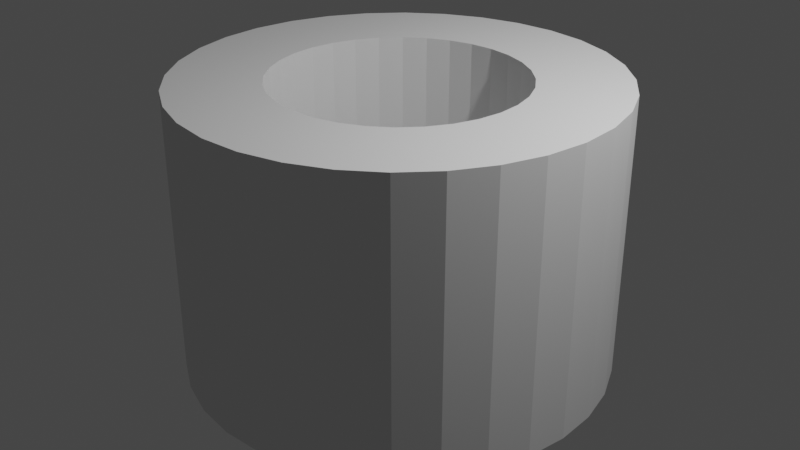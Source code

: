 # Source: untitled.blend  (saved by Blender 2.80.75; exported with 4.5.12 LTS)
import bpy
from mathutils import Matrix  # noqa: F401  (used for matrix-valued properties, if any)

bpy.ops.wm.read_factory_settings(use_empty=True)
scene = bpy.context.scene
scene.name = 'Scene'

# ---- collections
col_collection = bpy.data.collections.new('Collection'); scene.collection.children.link(col_collection)

# ---- world
world_world = bpy.data.worlds.new('World'); scene.world = world_world
world_world.use_nodes = True; world_world.node_tree.nodes.clear()
_N = world_world.node_tree.nodes; _L = world_world.node_tree.links
n0 = _N.new('ShaderNodeOutputWorld'); n0.name = 'World Output'; n0.location = (300, 300)
n1 = _N.new('ShaderNodeBackground'); n1.name = 'Background'; n1.location = (10, 300)
n1.inputs[0].default_value = (0.05088, 0.05088, 0.05088, 1.0)
_L.new(n1.outputs[0], n0.inputs[0])
n0.is_active_output = True
world_world.color = (0.05088, 0.05088, 0.05088)
world_world.use_sun_shadow = False
world_world.sun_shadow_jitter_overblur = 0.0

# ---- cameras
cam_camera = bpy.data.cameras.new('Camera')
cam_camera.clip_end = 100.0
cam_camera.ortho_scale = 7.314

# ---- lights
light_light = bpy.data.lights.new('Light', 'POINT')
light_light.transmission_factor = 0.0
light_light.energy = 1000.0
light_light.shadow_soft_size = 0.1
light_light.shadow_maximum_resolution = 0.006
light_light.use_absolute_resolution = True

# ---- meshes
me_top_panel_spacers = bpy.data.meshes.new('Top Panel Spacers')
me_top_panel_spacers.from_pydata([(0.0, 1.0, -1.0), (0.0, 1.0, 1.0), (0.1951, 0.9808, -1.0), (0.1951, 0.9808, 1.0), (0.3827, 0.9239, -1.0), (0.3827, 0.9239, 1.0), (0.5556, 0.8315, -1.0), (0.5556, 0.8315, 1.0), (0.7071, 0.7071, -1.0), (0.7071, 0.7071, 1.0), (0.8315, 0.5556, -1.0), (0.8315, 0.5556, 1.0), (0.9239, 0.3827, -1.0), (0.9239, 0.3827, 1.0), (0.9808, 0.1951, -1.0), (0.9808, 0.1951, 1.0), (1.0, 7.55e-08, -1.0), (1.0, 7.55e-08, 1.0), (0.9808, -0.1951, -1.0), (0.9808, -0.1951, 1.0), (0.9239, -0.3827, -1.0), (0.9239, -0.3827, 1.0), (0.8315, -0.5556, -1.0), (0.8315, -0.5556, 1.0), (0.7071, -0.7071, -1.0), (0.7071, -0.7071, 1.0), (0.5556, -0.8315, -1.0), (0.5556, -0.8315, 1.0), (0.3827, -0.9239, -1.0), (0.3827, -0.9239, 1.0), (0.1951, -0.9808, -1.0), (0.1951, -0.9808, 1.0), (-3.258e-07, -1.0, -1.0), (-3.258e-07, -1.0, 1.0), (-0.1951, -0.9808, -1.0), (-0.1951, -0.9808, 1.0), (-0.3827, -0.9239, -1.0), (-0.3827, -0.9239, 1.0), (-0.5556, -0.8315, -1.0), (-0.5556, -0.8315, 1.0), (-0.7071, -0.7071, -1.0), (-0.7071, -0.7071, 1.0), (-0.8315, -0.5556, -1.0), (-0.8315, -0.5556, 1.0), (-0.9239, -0.3827, -1.0), (-0.9239, -0.3827, 1.0), (-0.9808, -0.1951, -1.0), (-0.9808, -0.1951, 1.0), (-1.0, 9.656e-07, -1.0), (-1.0, 9.656e-07, 1.0), (-0.9808, 0.1951, -1.0), (-0.9808, 0.1951, 1.0), (-0.9239, 0.3827, -1.0), (-0.9239, 0.3827, 1.0), (-0.8315, 0.5556, -1.0), (-0.8315, 0.5556, 1.0), (-0.7071, 0.7071, -1.0), (-0.7071, 0.7071, 1.0), (-0.5556, 0.8315, -1.0), (-0.5556, 0.8315, 1.0), (-0.3827, 0.9239, -1.0), (-0.3827, 0.9239, 1.0), (-0.1951, 0.9808, -1.0), (-0.1951, 0.9808, 1.0), (0.4804, -0.321, 1.0), (0.4804, -0.321, -1.0), (0.0, 0.5778, 1.0), (0.0, 0.5778, -1.0), (-0.1127, 0.5667, 1.0), (-0.1127, 0.5667, -1.0), (-0.2211, 0.5338, 1.0), (-0.2211, 0.5338, -1.0), (-0.5338, -0.2211, 1.0), (-0.5338, -0.2211, -1.0), (-0.4804, -0.321, 1.0), (-0.4804, -0.321, -1.0), (-0.5667, -0.1127, 1.0), (-0.5667, -0.1127, -1.0), (-0.4086, -0.4086, 1.0), (-0.4086, -0.4086, -1.0), (-0.1127, -0.5667, 1.0), (-0.1127, -0.5667, -1.0), (-1.883e-07, -0.5778, 1.0), (-1.883e-07, -0.5778, -1.0), (-0.2211, -0.5338, 1.0), (-0.2211, -0.5338, -1.0), (0.5667, 0.1127, 1.0), (0.5667, 0.1127, -1.0), (0.321, 0.4804, 1.0), (0.321, 0.4804, -1.0), (0.5778, 4.362e-08, 1.0), (0.5778, 4.362e-08, -1.0), (0.5338, 0.2211, 1.0), (0.5338, 0.2211, -1.0), (0.1127, -0.5667, 1.0), (0.1127, -0.5667, -1.0), (-0.4086, 0.4086, 1.0), (-0.4086, 0.4086, -1.0), (-0.321, 0.4804, 1.0), (-0.321, 0.4804, -1.0), (-0.4804, 0.321, 1.0), (-0.4804, 0.321, -1.0), (0.5667, -0.1127, 1.0), (0.5667, -0.1127, -1.0), (0.321, -0.4804, 1.0), (0.321, -0.4804, -1.0), (0.4086, -0.4086, 1.0), (0.4086, -0.4086, -1.0), (0.5338, -0.2211, 1.0), (0.5338, -0.2211, -1.0), (-0.5778, 5.579e-07, 1.0), (-0.5778, 5.579e-07, -1.0), (-0.321, -0.4804, 1.0), (-0.321, -0.4804, -1.0), (-0.5667, 0.1127, 1.0), (-0.5667, 0.1127, -1.0), (0.4086, 0.4086, 1.0), (0.4086, 0.4086, -1.0), (0.2211, -0.5338, 1.0), (0.2211, -0.5338, -1.0), (0.4804, 0.321, 1.0), (0.4804, 0.321, -1.0), (-0.5338, 0.2211, 1.0), (-0.5338, 0.2211, -1.0), (0.2211, 0.5338, 1.0), (0.2211, 0.5338, -1.0), (0.1127, 0.5667, 1.0), (0.1127, 0.5667, -1.0)], [], [(0, 1, 3, 2), (2, 3, 5, 4), (4, 5, 7, 6), (6, 7, 9, 8), (8, 9, 11, 10), (10, 11, 13, 12), (12, 13, 15, 14), (14, 15, 17, 16), (16, 17, 19, 18), (18, 19, 21, 20), (20, 21, 23, 22), (22, 23, 25, 24), (24, 25, 27, 26), (26, 27, 29, 28), (28, 29, 31, 30), (30, 31, 33, 32), (32, 33, 35, 34), (34, 35, 37, 36), (36, 37, 39, 38), (38, 39, 41, 40), (40, 41, 43, 42), (42, 43, 45, 44), (44, 45, 47, 46), (46, 47, 49, 48), (48, 49, 51, 50), (50, 51, 53, 52), (52, 53, 55, 54), (54, 55, 57, 56), (56, 57, 59, 58), (58, 59, 61, 60), (3, 1, 63, 61, 59, 57, 55, 53, 51, 49, 110, 114, 122, 100, 96, 98, 70, 68, 66, 126, 124, 88, 116, 120, 92, 86, 90, 17, 15, 13, 11, 9, 7, 5), (60, 61, 63, 62), (62, 63, 1, 0), (0, 2, 4, 6, 8, 10, 12, 14, 16, 91, 87, 93, 121, 117, 89, 125, 127, 67, 69, 71, 99, 97, 101, 123, 115, 111, 48, 50, 52, 54, 56, 58, 60, 62), (103, 102, 90, 91), (107, 106, 64, 65), (65, 64, 108, 109), (115, 114, 110, 111), (87, 86, 92, 93), (91, 90, 86, 87), (121, 120, 116, 117), (67, 66, 68, 69), (81, 80, 82, 83), (101, 100, 122, 123), (83, 82, 94, 95), (69, 68, 70, 71), (117, 116, 88, 89), (113, 112, 84, 85), (17, 90, 102, 108, 64, 106, 104, 118, 94, 82, 80, 84, 112, 78, 74, 72, 76, 110, 49, 47, 45, 43, 41, 39, 37, 35, 33, 31, 29, 27, 25, 23, 21, 19), (89, 88, 124, 125), (105, 104, 106, 107), (99, 98, 96, 97), (123, 122, 114, 115), (119, 118, 104, 105), (79, 78, 112, 113), (73, 72, 74, 75), (127, 126, 66, 67), (93, 92, 120, 121), (111, 110, 76, 77), (109, 108, 102, 103), (85, 84, 80, 81), (71, 70, 98, 99), (125, 124, 126, 127), (95, 94, 118, 119), (77, 76, 72, 73), (97, 96, 100, 101), (48, 111, 77, 73, 75, 79, 113, 85, 81, 83, 95, 119, 105, 107, 65, 109, 103, 91, 16, 18, 20, 22, 24, 26, 28, 30, 32, 34, 36, 38, 40, 42, 44, 46), (75, 74, 78, 79)])
_uv = me_top_panel_spacers.uv_layers.new(name='UVMap')
_uv.uv.foreach_set('vector', [1.0, 0.5, 1.0, 1.0, 0.9688, 1.0, 0.9688, 0.5, 0.9688, 0.5, 0.9688, 1.0, 0.9375, 1.0, 0.9375, 0.5, 0.9375, 0.5, 0.9375, 1.0, 0.9062, 1.0, 0.9062, 0.5, 0.9062, 0.5, 0.9062, 1.0, 0.875, 1.0, 0.875, 0.5, 0.875, 0.5, 0.875, 1.0, 0.8438, 1.0, 0.8438, 0.5, 0.8438, 0.5, 0.8438, 1.0, 0.8125, 1.0, 0.8125, 0.5, 0.8125, 0.5, 0.8125, 1.0, 0.7812, 1.0, 0.7812, 0.5, 0.7812, 0.5, 0.7812, 1.0, 0.75, 1.0, 0.75, 0.5, 0.75, 0.5, 0.75, 1.0, 0.7188, 1.0, 0.7188, 0.5, 0.7188, 0.5, 0.7188, 1.0, 0.6875, 1.0, 0.6875, 0.5, 0.6875, 0.5, 0.6875, 1.0, 0.6562, 1.0, 0.6562, 0.5, 0.6562, 0.5, 0.6562, 1.0, 0.625, 1.0, 0.625, 0.5, 0.625, 0.5, 0.625, 1.0, 0.5938, 1.0, 0.5938, 0.5, 0.5938, 0.5, 0.5938, 1.0, 0.5625, 1.0, 0.5625, 0.5, 0.5625, 0.5, 0.5625, 1.0, 0.5312, 1.0, 0.5312, 0.5, 0.5312, 0.5, 0.5312, 1.0, 0.5, 1.0, 0.5, 0.5, 0.5, 0.5, 0.5, 1.0, 0.4688, 1.0, 0.4688, 0.5, 0.4688, 0.5, 0.4688, 1.0, 0.4375, 1.0, 0.4375, 0.5, 0.4375, 0.5, 0.4375, 1.0, 0.4062, 1.0, 0.4062, 0.5, 0.4062, 0.5, 0.4062, 1.0, 0.375, 1.0, 0.375, 0.5, 0.375, 0.5, 0.375, 1.0, 0.3438, 1.0, 0.3438, 0.5, 0.3438, 0.5, 0.3438, 1.0, 0.3125, 1.0, 0.3125, 0.5, 0.3125, 0.5, 0.3125, 1.0, 0.2812, 1.0, 0.2812, 0.5, 0.2812, 0.5, 0.2812, 1.0, 0.25, 1.0, 0.25, 0.5, 0.25, 0.5, 0.25, 1.0, 0.2188, 1.0, 0.2188, 0.5, 0.2188, 0.5, 0.2188, 1.0, 0.1875, 1.0, 0.1875, 0.5, 0.1875, 0.5, 0.1875, 1.0, 0.1562, 1.0, 0.1562, 0.5, 0.1562, 0.5, 0.1562, 1.0, 0.125, 1.0, 0.125, 0.5, 0.125, 0.5, 0.125, 1.0, 0.09375, 1.0, 0.09375, 0.5, 0.09375, 0.5, 0.09375, 1.0, 0.0625, 1.0, 0.0625, 0.5, 0.2968, 0.4854, 0.25, 0.49, 0.2032, 0.4854, 0.1582, 0.4717, 0.1167, 0.4496, 0.08029, 0.4197, 0.05045, 0.3833, 0.02827, 0.3418, 0.01461, 0.2968, 0.01, 0.25, 0.1113, 0.25, 0.114, 0.2771, 0.1219, 0.3031, 0.1347, 0.327, 0.1519, 0.3481, 0.173, 0.3653, 0.1969, 0.3781, 0.2229, 0.386, 0.25, 0.3887, 0.2771, 0.386, 0.3031, 0.3781, 0.327, 0.3653, 0.3481, 0.3481, 0.3653, 0.327, 0.3781, 0.3031, 0.386, 0.2771, 0.3887, 0.25, 0.49, 0.25, 0.4854, 0.2968, 0.4717, 0.3418, 0.4496, 0.3833, 0.4197, 0.4197, 0.3833, 0.4496, 0.3418, 0.4717, 0.0625, 0.5, 0.0625, 1.0, 0.03125, 1.0, 0.03125, 0.5, 0.03125, 0.5, 0.03125, 1.0, 0.0, 1.0, 0.0, 0.5, 0.75, 0.49, 0.7968, 0.4854, 0.8418, 0.4717, 0.8833, 0.4496, 0.9197, 0.4197, 0.9496, 0.3833, 0.9717, 0.3418, 0.9854, 0.2968, 0.99, 0.25, 0.8887, 0.25, 0.886, 0.2771, 0.8781, 0.3031, 0.8653, 0.327, 0.8481, 0.3481, 0.827, 0.3653, 0.8031, 0.3781, 0.7771, 0.386, 0.75, 0.3887, 0.7229, 0.386, 0.6969, 0.3781, 0.673, 0.3653, 0.6519, 0.3481, 0.6347, 0.327, 0.6219, 0.3031, 0.614, 0.2771, 0.6113, 0.25, 0.51, 0.25, 0.5146, 0.2968, 0.5283, 0.3418, 0.5504, 0.3833, 0.5803, 0.4197, 0.6167, 0.4496, 0.6582, 0.4717, 0.7032, 0.4854, 0.7188, 0.6, 0.7188, 0.9, 0.75, 0.9, 0.75, 0.6, 0.625, 0.6, 0.625, 0.9, 0.6562, 0.9, 0.6562, 0.6, 0.6562, 0.6, 0.6562, 0.9, 0.6875, 0.9, 0.6875, 0.6, 0.2188, 0.6, 0.2187, 0.9, 0.25, 0.9, 0.25, 0.6, 0.7812, 0.6, 0.7812, 0.9, 0.8125, 0.9, 0.8125, 0.6, 0.75, 0.6, 0.75, 0.9, 0.7812, 0.9, 0.7812, 0.6, 0.8438, 0.6, 0.8438, 0.9, 0.875, 0.9, 0.875, 0.6, 0.0, 0.6, 0.0, 0.9, 0.03125, 0.9, 0.03125, 0.6, 0.4688, 0.6, 0.4688, 0.9, 0.5, 0.9, 0.5, 0.6, 0.1562, 0.6, 0.1562, 0.9, 0.1875, 0.9, 0.1875, 0.6, 0.5, 0.6, 0.5, 0.9, 0.5312, 0.9, 0.5312, 0.6, 0.03125, 0.6, 0.03125, 0.9, 0.0625, 0.9, 0.0625, 0.6, 0.875, 0.6, 0.875, 0.9, 0.9062, 0.9, 0.9062, 0.6, 0.4062, 0.6, 0.4062, 0.9, 0.4375, 0.9, 0.4375, 0.6, 0.49, 0.25, 0.3887, 0.25, 0.386, 0.2229, 0.3781, 0.1969, 0.3653, 0.173, 0.3481, 0.1519, 0.327, 0.1347, 0.3031, 0.1219, 0.2771, 0.114, 0.25, 0.1113, 0.2229, 0.114, 0.1969, 0.1219, 0.173, 0.1347, 0.1519, 0.1519, 0.1347, 0.173, 0.1219, 0.1969, 0.114, 0.2229, 0.1113, 0.25, 0.01, 0.25, 0.01461, 0.2032, 0.02827, 0.1582, 0.05045, 0.1167, 0.08029, 0.08029, 0.1167, 0.05045, 0.1582, 0.02827, 0.2032, 0.01461, 0.25, 0.01, 0.2968, 0.01461, 0.3418, 0.02827, 0.3833, 0.05045, 0.4197, 0.08029, 0.4496, 0.1167, 0.4717, 0.1582, 0.4854, 0.2032, 0.9062, 0.6, 0.9062, 0.9, 0.9375, 0.9, 0.9375, 0.6, 0.5938, 0.6, 0.5938, 0.9, 0.625, 0.9, 0.625, 0.6, 0.09375, 0.6, 0.09375, 0.9, 0.125, 0.9, 0.125, 0.6, 0.1875, 0.6, 0.1875, 0.9, 0.2187, 0.9, 0.2188, 0.6, 0.5625, 0.6, 0.5625, 0.9, 0.5938, 0.9, 0.5938, 0.6, 0.375, 0.6, 0.375, 0.9, 0.4062, 0.9, 0.4062, 0.6, 0.3125, 0.6, 0.3125, 0.9, 0.3438, 0.9, 0.3438, 0.6, 0.9688, 0.6, 0.9688, 0.9, 1.0, 0.9, 1.0, 0.6, 0.8125, 0.6, 0.8125, 0.9, 0.8438, 0.9, 0.8438, 0.6, 0.25, 0.6, 0.25, 0.9, 0.2812, 0.9, 0.2812, 0.6, 0.6875, 0.6, 0.6875, 0.9, 0.7188, 0.9, 0.7188, 0.6, 0.4375, 0.6, 0.4375, 0.9, 0.4688, 0.9, 0.4688, 0.6, 0.0625, 0.6, 0.0625, 0.9, 0.09375, 0.9, 0.09375, 0.6, 0.9375, 0.6, 0.9375, 0.9, 0.9688, 0.9, 0.9688, 0.6, 0.5312, 0.6, 0.5312, 0.9, 0.5625, 0.9, 0.5625, 0.6, 0.2812, 0.6, 0.2812, 0.9, 0.3125, 0.9, 0.3125, 0.6, 0.125, 0.6, 0.125, 0.9, 0.1562, 0.9, 0.1562, 0.6, 0.51, 0.25, 0.6113, 0.25, 0.614, 0.2229, 0.6219, 0.1969, 0.6347, 0.173, 0.6519, 0.1519, 0.673, 0.1347, 0.6969, 0.1219, 0.7229, 0.114, 0.75, 0.1113, 0.7771, 0.114, 0.8031, 0.1219, 0.827, 0.1347, 0.8481, 0.1519, 0.8653, 0.173, 0.8781, 0.1969, 0.886, 0.2229, 0.8887, 0.25, 0.99, 0.25, 0.9854, 0.2032, 0.9717, 0.1582, 0.9496, 0.1167, 0.9197, 0.08029, 0.8833, 0.05045, 0.8418, 0.02827, 0.7968, 0.01461, 0.75, 0.01, 0.7032, 0.01461, 0.6582, 0.02827, 0.6167, 0.05045, 0.5803, 0.08029, 0.5504, 0.1167, 0.5283, 0.1582, 0.5146, 0.2032, 0.3438, 0.6, 0.3438, 0.9, 0.375, 0.9, 0.375, 0.6])
me_top_panel_spacers.use_remesh_preserve_volume = False
me_top_panel_spacers.use_remesh_preserve_attributes = False
me_top_panel_spacers.use_mirror_vertex_groups = False
me_top_panel_spacers.update()

# ---- objects
ob_light = bpy.data.objects.new('Light', light_light)
ob_camera = bpy.data.objects.new('Camera', cam_camera)
ob_3mmspacer = bpy.data.objects.new('3mmspacer', me_top_panel_spacers)

# ---- transforms, parenting, visibility, modifiers, constraints
ob_light.location = (4.076, 1.005, 5.904)
ob_light.rotation_euler = (0.6503, 0.05522, 1.866)
ob_light.lock_rotations_4d = False
ob_light.empty_display_type = 'ARROWS'
ob_light.color = (0.0, 0.0, 0.0, 0.0)
ob_light.lineart.crease_threshold = 0.0
ob_camera.location = (7.359, -6.926, 4.958)
ob_camera.rotation_euler = (1.109, 0.0, 0.8149)
ob_camera.lock_rotations_4d = False
ob_camera.empty_display_type = 'ARROWS'
ob_camera.color = (0.0, 0.0, 0.0, 0.0)
ob_camera.display_type = 'WIRE'
ob_camera.lineart.crease_threshold = 0.0
ob_3mmspacer.location = (0.0, 0.0, 0.0)
ob_3mmspacer.scale = (2.25, 2.25, 1.5)
ob_3mmspacer.lineart.crease_threshold = 0.0

# ---- collection membership
col_collection.objects.link(ob_light)
col_collection.objects.link(ob_camera)
col_collection.objects.link(ob_3mmspacer)

# ---- scene / render settings (as saved in the file)
scene.camera = ob_camera
scene.frame_start = 1; scene.frame_end = 250; scene.frame_set(1)
scene.render.engine = 'BLENDER_EEVEE_NEXT'
scene.cycles.use_denoising = False
scene.cycles.samples = 128
scene.cycles.sampling_pattern = 'TABULATED_SOBOL'
scene.cycles.use_adaptive_sampling = False
scene.cycles.use_light_tree = False
scene.view_settings.view_transform = 'Filmic'
bpy.context.view_layer.update()
